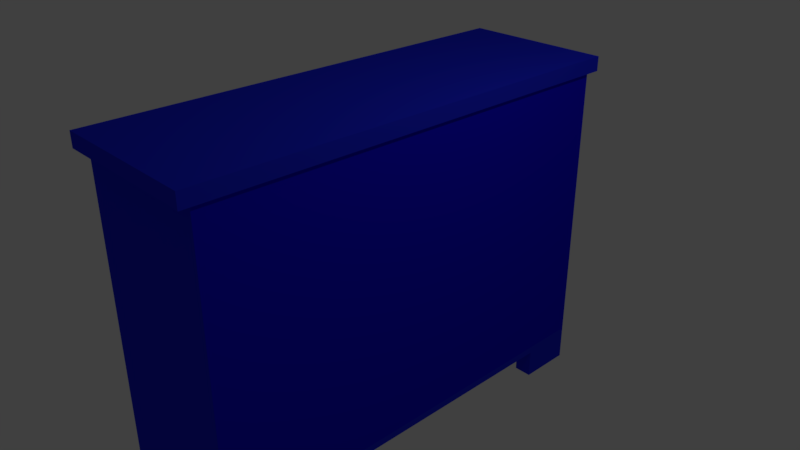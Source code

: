 # Source: Dresser.blend  (saved by Blender 2.78.0; exported with 4.5.12 LTS)
import bpy
from mathutils import Matrix  # noqa: F401  (used for matrix-valued properties, if any)

bpy.ops.wm.read_factory_settings(use_empty=True)
scene = bpy.context.scene
scene.name = 'Scene'

# ---- collections
col_collection_1 = bpy.data.collections.new('Collection 1'); scene.collection.children.link(col_collection_1)

# ---- materials (node trees are filled in below, after node groups)
mat_dresserfront = bpy.data.materials.new('DresserFront')
mat_dresserfront.alpha_threshold = 0.0
mat_dresserfront.use_transparent_shadow = False
mat_dresserfront.diffuse_color = (0.008703, 0.003225, 0.8, 1.0)
mat_dresserfront.roughness = 0.5
mat_dresserfront.line_color = (0.0, 0.0, 0.0, 1.0)
mat_dresserrest = bpy.data.materials.new('DresserRest')
mat_dresserrest.alpha_threshold = 0.0
mat_dresserrest.use_transparent_shadow = False
mat_dresserrest.diffuse_color = (0.01507, 0.02372, 0.8, 1.0)
mat_dresserrest.roughness = 0.5

# ---- material node trees

# ---- world
world_world = bpy.data.worlds.new('World'); scene.world = world_world
world_world.color = (0.05088, 0.05088, 0.05088)
world_world.use_sun_shadow = False
world_world.sun_shadow_jitter_overblur = 0.0
world_world.cycles.sampling_method = 'MANUAL'

# ---- cameras
cam_camera = bpy.data.cameras.new('Camera')
cam_camera.clip_end = 100.0
cam_camera.lens = 35.0
cam_camera.sensor_width = 32.0
cam_camera.sensor_height = 18.0
cam_camera.ortho_scale = 7.314
cam_camera.dof.focus_distance = 0.0
cam_camera.dof.aperture_fstop = 128.0

# ---- lights
light_lamp = bpy.data.lights.new('Lamp', 'POINT')
light_lamp.transmission_factor = 0.0
light_lamp.cutoff_distance = 30.0
light_lamp.energy = 100.0
light_lamp.shadow_buffer_clip_start = 1.001
light_lamp.shadow_soft_size = 0.1
light_lamp.shadow_maximum_resolution = 0.006
light_lamp.use_absolute_resolution = True

# ---- meshes
me_cube = bpy.data.meshes.new('Cube')
me_cube.from_pydata([(1.0, 1.0, -1.0), (1.0, -1.0, -1.0), (-1.0, -1.0, -1.0), (-1.0, 1.0, -1.0), (1.0, 1.0, 1.0), (1.0, -1.0, 1.0), (-1.0, -1.0, 1.0), (-1.0, 1.0, 1.0), (1.05, 1.05, 1.0), (1.05, -1.05, 1.0), (-1.05, 1.05, 1.0), (-1.05, -1.05, 1.0), (1.05, 1.05, 1.1), (1.05, -1.05, 1.1), (-1.05, 1.05, 1.1), (-1.05, -1.05, 1.1), (1.0, -5.96e-08, -1.0), (1.0, 1.0, 0.0), (1.0, -1.0, 0.0), (1.0, -5.364e-07, 1.0), (1.0, -2.98e-07, 0.0), (1.0, -0.5, -1.0), (1.0, 1.0, 0.5), (1.0, -1.0, 0.5), (1.0, -0.5, 1.0), (1.0, 0.5, -1.0), (1.0, 1.0, -0.5), (1.0, -1.0, -0.5), (1.0, 0.5, 1.0), (1.0, -0.5, 0.0), (1.0, 0.5, 0.0), (1.0, -1.788e-07, -0.5), (1.0, -4.172e-07, 0.5), (1.0, 0.5, 0.5), (1.0, 0.5, -0.5), (1.0, -0.5, -0.5), (1.0, -0.5, 0.5), (1.0, -0.75, -1.0), (1.0, 1.0, 0.75), (1.0, -1.0, 0.75), (1.0, -0.75, 1.0), (1.0, 0.25, -1.0), (1.0, 1.0, -0.25), (1.0, -1.0, -0.25), (1.0, 0.25, 1.0), (1.0, -0.75, 0.0), (1.0, 0.25, 0.0), (1.0, -1.192e-07, -0.75), (1.0, -3.576e-07, 0.25), (1.0, -0.25, -1.0), (1.0, 1.0, 0.25), (1.0, -1.0, 0.25), (1.0, -0.25, 1.0), (1.0, 0.75, -1.0), (1.0, 1.0, -0.75), (1.0, -1.0, -0.75), (1.0, 0.75, 1.0), (1.0, -0.25, 0.0), (1.0, 0.75, 0.0), (1.0, -2.384e-07, -0.25), (1.0, -4.768e-07, 0.75), (1.0, 0.25, 0.5), (1.0, 0.75, 0.5), (1.0, 0.5, 0.25), (1.0, 0.5, 0.75), (1.0, 0.25, -0.5), (1.0, 0.75, -0.5), (1.0, 0.5, -0.75), (1.0, 0.5, -0.25), (1.0, -0.75, -0.5), (1.0, -0.25, -0.5), (1.0, -0.5, -0.75), (1.0, -0.5, -0.25), (1.0, -0.75, 0.5), (1.0, -0.25, 0.5), (1.0, -0.5, 0.25), (1.0, -0.5, 0.75), (1.0, -0.25, 0.75), (1.0, -0.25, 0.25), (1.0, -0.75, 0.25), (1.0, -0.25, -0.25), (1.0, -0.25, -0.75), (1.0, -0.75, -0.75), (1.0, 0.75, -0.25), (1.0, 0.75, -0.75), (1.0, 0.25, -0.75), (1.0, 0.75, 0.75), (1.0, 0.75, 0.25), (1.0, 0.25, 0.25), (1.0, 0.25, 0.75), (1.0, 0.25, -0.25), (1.0, -0.75, -0.25), (1.0, -0.75, 0.75), (1.0, 1.0, 0.875), (1.0, -1.0, 0.875), (1.0, -0.875, 1.0), (1.0, 0.125, 1.0), (1.0, -0.375, 1.0), (1.0, 0.625, 1.0), (1.0, -4.47e-07, 0.625), (1.0, 0.125, 0.5), (1.0, 0.625, 0.5), (1.0, 0.5, 0.625), (1.0, -0.875, 0.5), (1.0, -0.375, 0.5), (1.0, -0.5, 0.625), (1.0, 1.0, 0.625), (1.0, -1.0, 0.625), (1.0, -0.625, 1.0), (1.0, 0.375, 1.0), (1.0, -0.125, 1.0), (1.0, 0.875, 1.0), (1.0, -5.066e-07, 0.875), (1.0, 0.375, 0.5), (1.0, 0.875, 0.5), (1.0, 0.5, 0.875), (1.0, -0.625, 0.5), (1.0, -0.125, 0.5), (1.0, -0.5, 0.875), (1.0, -0.375, 0.75), (1.0, -0.125, 0.75), (1.0, -0.25, 0.625), (1.0, -0.25, 0.875), (1.0, 0.625, 0.75), (1.0, 0.875, 0.75), (1.0, 0.75, 0.625), (1.0, 0.75, 0.875), (1.0, 0.125, 0.75), (1.0, 0.375, 0.75), (1.0, 0.25, 0.625), (1.0, 0.25, 0.875), (1.0, -0.875, 0.75), (1.0, -0.625, 0.75), (1.0, -0.75, 0.625), (1.0, -0.75, 0.875), (1.0, -0.625, 0.875), (1.0, -0.625, 0.625), (1.0, -0.875, 0.625), (1.0, 0.375, 0.875), (1.0, 0.375, 0.625), (1.0, 0.125, 0.625), (1.0, 0.875, 0.875), (1.0, 0.875, 0.625), (1.0, 0.625, 0.625), (1.0, -0.125, 0.875), (1.0, -0.125, 0.625), (1.0, -0.375, 0.625), (1.0, -0.375, 0.875), (1.0, 0.625, 0.875), (1.0, 0.125, 0.875), (1.0, -0.875, 0.875), (-0.5, 1.0, -1.05), (1.0, -1.0, -1.05), (1.0, 1.0, -1.05), (-1.0, 1.0, -1.05), (-1.0, -1.0, -1.05), (1.192e-07, 0.5, -1.05), (5.96e-08, 1.192e-07, -1.05), (1.0, -5.96e-08, -1.05), (-1.0, 2.98e-07, -1.05), (0.0, -1.0, -1.05), (1.788e-07, 1.0, -1.05), (-0.5, -1.0, -1.05), (-1.0, 0.5, -1.05), (0.5, 2.98e-08, -1.05), (1.0, 0.5, -1.05), (0.5, -1.0, -1.05), (-1.0, -0.5, -1.05), (0.5, 1.0, -1.05), (-0.5, 2.086e-07, -1.05), (1.0, -0.5, -1.05), (2.98e-08, -0.5, -1.05), (0.5, -0.5, -1.05), (0.5, 0.5, -1.05), (-0.5, 0.5, -1.05), (-0.5, -0.5, -1.05), (1.49e-07, 0.75, -1.05), (-0.75, 1.0, -1.05), (-0.75, -1.0, -1.05), (-1.0, 0.75, -1.05), (0.25, 7.451e-08, -1.05), (1.0, 0.25, -1.05), (0.25, -1.0, -1.05), (-1.0, -0.25, -1.05), (0.25, 1.0, -1.05), (-0.75, 2.533e-07, -1.05), (1.0, -0.75, -1.05), (4.47e-08, -0.25, -1.05), (8.941e-08, 0.25, -1.05), (-0.25, 1.0, -1.05), (-0.25, -1.0, -1.05), (-1.0, 0.25, -1.05), (0.75, -1.49e-08, -1.05), (1.0, 0.75, -1.05), (0.75, -1.0, -1.05), (-1.0, -0.75, -1.05), (0.75, 1.0, -1.05), (-0.25, 1.639e-07, -1.05), (1.0, -0.25, -1.05), (1.49e-08, -0.75, -1.05), (0.25, -0.5, -1.05), (0.75, -0.5, -1.05), (0.5, -0.25, -1.05), (0.5, -0.75, -1.05), (0.25, 0.5, -1.05), (0.75, 0.5, -1.05), (0.5, 0.75, -1.05), (0.5, 0.25, -1.05), (-0.75, 0.5, -1.05), (-0.25, 0.5, -1.05), (-0.5, 0.75, -1.05), (-0.5, 0.25, -1.05), (-0.75, -0.5, -1.05), (-0.25, -0.5, -1.05), (-0.5, -0.25, -1.05), (-0.5, -0.75, -1.05), (-0.25, -0.75, -1.05), (-0.25, -0.25, -1.05), (-0.75, -0.25, -1.05), (-0.25, 0.25, -1.05), (-0.25, 0.75, -1.05), (-0.75, 0.75, -1.05), (0.75, 0.25, -1.05), (0.75, 0.75, -1.05), (0.25, 0.75, -1.05), (0.75, -0.75, -1.05), (0.75, -0.25, -1.05), (0.25, -0.25, -1.05), (0.25, -0.75, -1.05), (0.25, 0.25, -1.05), (-0.75, 0.25, -1.05), (-0.75, -0.75, -1.05), (1.639e-07, 0.875, -1.05), (-0.875, 1.0, -1.05), (-0.875, -1.0, -1.05), (-1.0, 0.875, -1.05), (0.125, 9.686e-08, -1.05), (1.0, 0.125, -1.05), (0.125, -1.0, -1.05), (-1.0, -0.125, -1.05), (0.125, 1.0, -1.05), (-0.875, 2.757e-07, -1.05), (1.0, -0.875, -1.05), (5.215e-08, -0.125, -1.05), (1.043e-07, 0.375, -1.05), (-0.375, 1.0, -1.05), (-0.375, -1.0, -1.05), (-1.0, 0.375, -1.05), (0.625, 7.451e-09, -1.05), (1.0, 0.625, -1.05), (0.625, -1.0, -1.05), (-1.0, -0.625, -1.05), (0.625, 1.0, -1.05), (-0.375, 1.863e-07, -1.05), (1.0, -0.375, -1.05), (2.235e-08, -0.625, -1.05), (0.125, -0.5, -1.05), (0.625, -0.5, -1.05), (0.5, -0.125, -1.05), (0.5, -0.625, -1.05), (0.125, 0.5, -1.05), (0.625, 0.5, -1.05), (0.5, 0.875, -1.05), (0.5, 0.375, -1.05), (-0.875, 0.5, -1.05), (-0.375, 0.5, -1.05), (-0.5, 0.875, -1.05), (-0.5, 0.375, -1.05), (-0.875, -0.5, -1.05), (-0.375, -0.5, -1.05), (-0.5, -0.125, -1.05), (-0.5, -0.625, -1.05), (1.341e-07, 0.625, -1.05), (-0.625, 1.0, -1.05), (-0.625, -1.0, -1.05), (-1.0, 0.625, -1.05), (0.375, 5.215e-08, -1.05), (1.0, 0.375, -1.05), (0.375, -1.0, -1.05), (-1.0, -0.375, -1.05), (0.375, 1.0, -1.05), (-0.625, 2.31e-07, -1.05), (1.0, -0.625, -1.05), (3.725e-08, -0.375, -1.05), (7.451e-08, 0.125, -1.05), (-0.125, 1.0, -1.05), (-0.125, -1.0, -1.05), (-1.0, 0.125, -1.05), (0.875, -3.725e-08, -1.05), (1.0, 0.875, -1.05), (0.875, -1.0, -1.05), (-1.0, -0.875, -1.05), (0.875, 1.0, -1.05), (-0.125, 1.416e-07, -1.05), (1.0, -0.125, -1.05), (7.451e-09, -0.875, -1.05), (0.375, -0.5, -1.05), (0.875, -0.5, -1.05), (0.5, -0.375, -1.05), (0.5, -0.875, -1.05), (0.375, 0.5, -1.05), (0.875, 0.5, -1.05), (0.5, 0.625, -1.05), (0.5, 0.125, -1.05), (-0.625, 0.5, -1.05), (-0.125, 0.5, -1.05), (-0.5, 0.625, -1.05), (-0.5, 0.125, -1.05), (-0.625, -0.5, -1.05), (-0.125, -0.5, -1.05), (-0.5, -0.375, -1.05), (-0.5, -0.875, -1.05), (-0.375, -0.75, -1.05), (-0.125, -0.75, -1.05), (-0.25, -0.625, -1.05), (-0.25, -0.875, -1.05), (-0.375, -0.25, -1.05), (-0.125, -0.25, -1.05), (-0.25, -0.125, -1.05), (-0.25, -0.375, -1.05), (-0.875, -0.25, -1.05), (-0.625, -0.25, -1.05), (-0.75, -0.125, -1.05), (-0.75, -0.375, -1.05), (-0.375, 0.25, -1.05), (-0.125, 0.25, -1.05), (-0.25, 0.375, -1.05), (-0.25, 0.125, -1.05), (-0.375, 0.75, -1.05), (-0.125, 0.75, -1.05), (-0.25, 0.875, -1.05), (-0.25, 0.625, -1.05), (-0.875, 0.75, -1.05), (-0.625, 0.75, -1.05), (-0.75, 0.875, -1.05), (-0.75, 0.625, -1.05), (0.625, 0.25, -1.05), (0.875, 0.25, -1.05), (0.75, 0.375, -1.05), (0.75, 0.125, -1.05), (0.625, 0.75, -1.05), (0.875, 0.75, -1.05), (0.75, 0.875, -1.05), (0.75, 0.625, -1.05), (0.125, 0.75, -1.05), (0.375, 0.75, -1.05), (0.25, 0.875, -1.05), (0.25, 0.625, -1.05), (0.625, -0.75, -1.05), (0.875, -0.75, -1.05), (0.75, -0.625, -1.05), (0.75, -0.875, -1.05), (0.625, -0.25, -1.05), (0.875, -0.25, -1.05), (0.75, -0.125, -1.05), (0.75, -0.375, -1.05), (0.125, -0.25, -1.05), (0.375, -0.25, -1.05), (0.25, -0.125, -1.05), (0.25, -0.375, -1.05), (0.125, -0.75, -1.05), (0.375, -0.75, -1.05), (0.25, -0.625, -1.05), (0.25, -0.875, -1.05), (0.125, 0.25, -1.05), (0.375, 0.25, -1.05), (0.25, 0.375, -1.05), (0.25, 0.125, -1.05), (-0.875, 0.25, -1.05), (-0.625, 0.25, -1.05), (-0.75, 0.375, -1.05), (-0.75, 0.125, -1.05), (-0.875, -0.75, -1.05), (-0.625, -0.75, -1.05), (-0.75, -0.625, -1.05), (-0.75, -0.875, -1.05), (-0.625, -0.875, -1.05), (-0.625, -0.625, -1.05), (-0.875, -0.625, -1.05), (-0.625, 0.125, -1.05), (-0.625, 0.375, -1.05), (-0.875, 0.375, -1.05), (0.375, 0.125, -1.05), (0.375, 0.375, -1.05), (0.125, 0.375, -1.05), (0.375, -0.875, -1.05), (0.375, -0.625, -1.05), (0.125, -0.625, -1.05), (0.375, -0.375, -1.05), (0.375, -0.125, -1.05), (0.125, -0.125, -1.05), (0.875, -0.375, -1.05), (0.875, -0.125, -1.05), (0.625, -0.125, -1.05), (0.875, -0.625, -1.05), (0.625, -0.625, -1.05), (0.375, 0.625, -1.05), (0.375, 0.875, -1.05), (0.125, 0.875, -1.05), (0.875, 0.625, -1.05), (0.625, 0.875, -1.05), (0.875, 0.125, -1.05), (0.875, 0.375, -1.05), (0.625, 0.375, -1.05), (-0.625, 0.625, -1.05), (-0.625, 0.875, -1.05), (-0.125, 0.625, -1.05), (-0.125, 0.875, -1.05), (-0.375, 0.875, -1.05), (-0.125, 0.125, -1.05), (-0.125, 0.375, -1.05), (-0.375, 0.375, -1.05), (-0.625, -0.375, -1.05), (-0.625, -0.125, -1.05), (-0.875, -0.125, -1.05), (-0.125, -0.375, -1.05), (-0.125, -0.125, -1.05), (-0.375, -0.125, -1.05), (-0.125, -0.875, -1.05), (-0.125, -0.625, -1.05), (-0.375, -0.625, -1.05), (-0.375, -0.875, -1.05), (-0.375, -0.375, -1.05), (-0.875, -0.375, -1.05), (-0.375, 0.125, -1.05), (-0.375, 0.625, -1.05), (-0.875, 0.625, -1.05), (0.625, 0.125, -1.05), (0.625, 0.625, -1.05), (0.125, 0.625, -1.05), (0.625, -0.875, -1.05), (0.625, -0.375, -1.05), (0.125, -0.375, -1.05), (0.125, -0.875, -1.05), (0.125, 0.125, -1.05), (-0.875, 0.125, -1.05), (-0.875, 1.0, -1.25), (-1.0, 1.0, -1.25), (-0.875, -1.0, -1.25), (-1.0, -1.0, -1.25), (-1.0, 0.875, -1.25), (1.0, -0.875, -1.25), (1.0, -1.0, -1.25), (1.0, 0.875, -1.25), (1.0, 0.75, -1.25), (0.875, -1.0, -1.25), (0.75, -1.0, -1.25), (-1.0, -0.875, -1.25), (-1.0, -0.75, -1.25), (0.875, 1.0, -1.25), (0.75, 1.0, -1.25), (-0.875, 0.75, -1.25), (-1.0, 0.75, -1.25), (-0.75, 0.875, -1.25), (-0.75, 1.0, -1.25), (0.875, 0.75, -1.25), (0.75, 0.75, -1.25), (0.75, 0.875, -1.25), (0.875, -0.75, -1.25), (0.75, -0.75, -1.25), (0.75, -0.875, -1.25), (-0.875, -0.75, -1.25), (-0.75, -0.875, -1.25), (-0.75, -0.75, -1.25), (-0.75, -1.0, -1.25), (1.0, -0.75, -1.25), (1.0, 1.0, -1.25), (-0.75, 0.75, -1.25), (0.875, -0.875, -1.25), (0.875, 0.875, -1.25), (-0.875, 0.875, -1.25), (-0.875, -0.875, -1.25)], [], [(7, 6, 11, 10), (150, 95, 5, 94), (1, 55, 27, 43, 18, 51, 23, 107, 39, 94, 5, 6, 2), (2, 6, 7, 3), (4, 93, 38, 106, 22, 50, 17, 42, 26, 54, 0, 3, 7), (8, 10, 14, 12), (4, 7, 10, 8), (6, 5, 9, 11), (5, 95, 40, 108, 24, 97, 52, 110, 19, 96, 44, 109, 28, 98, 56, 111, 4, 8, 9), (12, 14, 15, 13), (11, 9, 13, 15), (9, 8, 12, 13), (10, 11, 15, 14), (91, 45, 18, 43), (90, 46, 20, 59), (149, 96, 19, 112), (88, 61, 100, 32, 48), (87, 62, 101, 33, 63), (148, 98, 28, 115), (85, 65, 31, 47), (84, 66, 34, 67), (83, 58, 30, 68), (82, 69, 27, 55), (81, 70, 35, 71), (80, 57, 29, 72), (79, 73, 103, 23, 51), (78, 74, 104, 36, 75), (147, 97, 24, 118), (146, 119, 76, 105), (145, 120, 77, 121), (144, 110, 52, 122), (57, 78, 75, 29), (20, 48, 78, 57), (48, 32, 117, 74, 78), (45, 79, 51, 18), (29, 75, 79, 45), (75, 36, 116, 73, 79), (70, 80, 72, 35), (31, 59, 80, 70), (59, 20, 57, 80), (49, 81, 71, 21), (16, 47, 81, 49), (47, 31, 70, 81), (37, 82, 55, 1), (21, 71, 82, 37), (71, 35, 69, 82), (66, 83, 68, 34), (26, 42, 83, 66), (42, 17, 58, 83), (53, 84, 67, 25), (0, 54, 84, 53), (54, 26, 66, 84), (41, 85, 47, 16), (25, 67, 85, 41), (67, 34, 65, 85), (143, 123, 64, 102), (142, 124, 86, 125), (141, 111, 56, 126), (58, 87, 63, 30), (17, 50, 87, 58), (50, 22, 114, 62, 87), (46, 88, 48, 20), (30, 63, 88, 46), (63, 33, 113, 61, 88), (140, 127, 60, 99), (139, 128, 89, 129), (138, 109, 44, 130), (65, 90, 59, 31), (34, 68, 90, 65), (68, 30, 46, 90), (69, 91, 43, 27), (35, 72, 91, 69), (72, 29, 45, 91), (137, 131, 39, 107), (136, 132, 92, 133), (135, 108, 40, 134), (132, 135, 134, 92), (76, 118, 135, 132), (118, 24, 108, 135), (116, 136, 133, 73), (36, 105, 136, 116), (105, 76, 132, 136), (103, 137, 107, 23), (73, 133, 137, 103), (133, 92, 131, 137), (128, 138, 130, 89), (64, 115, 138, 128), (115, 28, 109, 138), (113, 139, 129, 61), (33, 102, 139, 113), (102, 64, 128, 139), (100, 140, 99, 32), (61, 129, 140, 100), (129, 89, 127, 140), (124, 141, 126, 86), (38, 93, 141, 124), (93, 4, 111, 141), (114, 142, 125, 62), (22, 106, 142, 114), (106, 38, 124, 142), (101, 143, 102, 33), (62, 125, 143, 101), (125, 86, 123, 143), (120, 144, 122, 77), (60, 112, 144, 120), (112, 19, 110, 144), (117, 145, 121, 74), (32, 99, 145, 117), (99, 60, 120, 145), (104, 146, 105, 36), (74, 121, 146, 104), (121, 77, 119, 146), (119, 147, 118, 76), (77, 122, 147, 119), (122, 52, 97, 147), (123, 148, 115, 64), (86, 126, 148, 123), (126, 56, 98, 148), (127, 149, 112, 60), (89, 130, 149, 127), (130, 44, 96, 149), (131, 150, 94, 39), (92, 134, 150, 131), (134, 40, 95, 150), (233, 177, 454, 436), (3, 0, 153, 292, 196, 252, 168, 280, 184, 240, 161, 285, 189, 245, 151, 273, 177, 233, 154), (2, 3, 154, 235, 179, 275, 163, 247, 191, 287, 159, 239, 183, 279, 167, 251, 195, 291, 155), (1, 2, 155, 234, 178, 274, 162, 246, 190, 286, 160, 238, 182, 278, 166, 250, 194, 290, 152), (37, 1, 152, 242, 186, 282, 170, 254, 198, 294, 158, 237, 181, 277, 165, 249, 193, 289, 153, 0, 53, 25, 41, 16, 49, 21), (435, 241, 159, 287), (434, 236, 157, 284), (433, 238, 160, 295), (432, 256, 171, 283), (431, 257, 172, 298), (430, 250, 166, 299), (429, 260, 156, 272), (428, 261, 173, 302), (427, 248, 164, 303), (426, 264, 163, 275), (425, 265, 174, 306), (424, 253, 169, 307), (423, 268, 167, 279), (422, 269, 175, 310), (421, 246, 162, 311), (420, 312, 215, 271), (419, 313, 216, 314), (418, 286, 190, 315), (417, 316, 214, 270), (416, 317, 217, 318), (415, 309, 213, 319), (414, 320, 183, 239), (413, 321, 218, 322), (412, 308, 212, 323), (411, 324, 211, 267), (410, 325, 219, 326), (409, 293, 197, 327), (408, 328, 210, 266), (407, 329, 220, 330), (406, 305, 209, 331), (154, 233, 436, 437), (405, 333, 221, 334), (404, 304, 208, 335), (403, 336, 207, 263), (402, 337, 222, 338), (401, 288, 192, 339), (400, 340, 206, 262), (225, 349, 458, 459), (399, 301, 205, 343), (398, 344, 176, 232), (397, 345, 224, 346), (396, 300, 204, 347), (395, 348, 203, 259), (394, 349, 225, 350), (231, 375, 462, 463), (393, 352, 202, 258), (392, 353, 226, 354), (391, 297, 201, 355), (390, 356, 187, 243), (389, 357, 227, 358), (388, 296, 200, 359), (387, 360, 199, 255), (386, 361, 228, 362), (385, 278, 182, 363), (384, 364, 188, 244), (383, 365, 229, 366), (382, 276, 180, 367), (381, 368, 191, 247), (380, 369, 230, 370), (379, 281, 185, 371), (378, 372, 195, 251), (377, 373, 231, 374), (376, 274, 178, 375), (373, 376, 375, 231), (215, 311, 376, 373), (311, 162, 274, 376), (308, 377, 374, 212), (175, 271, 377, 308), (271, 215, 373, 377), (268, 378, 251, 167), (212, 374, 378, 268), (374, 231, 372, 378), (369, 379, 371, 230), (211, 307, 379, 369), (307, 169, 281, 379), (304, 380, 370, 208), (174, 267, 380, 304), (267, 211, 369, 380), (264, 381, 247, 163), (208, 370, 381, 264), (370, 230, 368, 381), (365, 382, 367, 229), (207, 303, 382, 365), (303, 164, 276, 382), (300, 383, 366, 204), (173, 263, 383, 300), (263, 207, 365, 383), (260, 384, 244, 156), (204, 366, 384, 260), (366, 229, 364, 384), (361, 385, 363, 228), (203, 299, 385, 361), (299, 166, 278, 385), (296, 386, 362, 200), (172, 259, 386, 296), (259, 203, 361, 386), (256, 387, 255, 171), (200, 362, 387, 256), (362, 228, 360, 387), (357, 388, 359, 227), (202, 298, 388, 357), (298, 172, 296, 388), (276, 389, 358, 180), (164, 258, 389, 276), (258, 202, 357, 389), (236, 390, 243, 157), (180, 358, 390, 236), (358, 227, 356, 390), (353, 391, 355, 226), (198, 254, 391, 353), (254, 170, 297, 391), (288, 392, 354, 192), (158, 294, 392, 288), (294, 198, 353, 392), (248, 393, 258, 164), (192, 354, 393, 248), (354, 226, 352, 393), (194, 351, 460, 446), (177, 334, 453, 454), (186, 242, 441, 465), (297, 394, 350, 201), (170, 282, 394, 297), (282, 186, 349, 394), (257, 395, 259, 172), (201, 350, 395, 257), (350, 225, 348, 395), (345, 396, 347, 224), (206, 302, 396, 345), (302, 173, 300, 396), (280, 397, 346, 184), (168, 262, 397, 280), (262, 206, 345, 397), (240, 398, 232, 161), (184, 346, 398, 240), (346, 224, 344, 398), (341, 399, 343, 223), (193, 249, 399, 341), (249, 165, 301, 399), (196, 292, 449, 450), (349, 186, 465, 458), (332, 179, 452, 451), (252, 400, 262, 168), (196, 342, 400, 252), (342, 223, 340, 400), (337, 401, 339, 222), (181, 237, 401, 337), (237, 158, 288, 401), (301, 402, 338, 205), (165, 277, 402, 301), (277, 181, 337, 402), (261, 403, 263, 173), (205, 338, 403, 261), (338, 222, 336, 403), (333, 404, 335, 221), (210, 306, 404, 333), (306, 174, 304, 404), (273, 405, 334, 177), (151, 266, 405, 273), (266, 210, 333, 405), (242, 152, 442, 441), (195, 372, 461, 448), (375, 178, 464, 462), (329, 406, 331, 220), (176, 272, 406, 329), (272, 156, 305, 406), (285, 407, 330, 189), (161, 232, 407, 285), (232, 176, 329, 407), (245, 408, 266, 151), (189, 330, 408, 245), (330, 220, 328, 408), (325, 409, 327, 219), (188, 284, 409, 325), (284, 157, 293, 409), (305, 410, 326, 209), (156, 244, 410, 305), (244, 188, 325, 410), (265, 411, 267, 174), (209, 326, 411, 265), (326, 219, 324, 411), (321, 412, 323, 218), (214, 310, 412, 321), (310, 175, 308, 412), (281, 413, 322, 185), (169, 270, 413, 281), (270, 214, 321, 413), (241, 414, 239, 159), (185, 322, 414, 241), (322, 218, 320, 414), (317, 415, 319, 217), (187, 283, 415, 317), (283, 171, 309, 415), (293, 416, 318, 197), (157, 243, 416, 293), (243, 187, 317, 416), (253, 417, 270, 169), (197, 318, 417, 253), (318, 217, 316, 417), (313, 418, 315, 216), (199, 295, 418, 313), (295, 160, 286, 418), (309, 419, 314, 213), (171, 255, 419, 309), (255, 199, 313, 419), (269, 420, 271, 175), (213, 314, 420, 269), (314, 216, 312, 420), (312, 421, 311, 215), (216, 315, 421, 312), (315, 190, 246, 421), (316, 422, 310, 214), (217, 319, 422, 316), (319, 213, 269, 422), (320, 423, 279, 183), (218, 323, 423, 320), (323, 212, 268, 423), (324, 424, 307, 211), (219, 327, 424, 324), (327, 197, 253, 424), (328, 425, 306, 210), (220, 331, 425, 328), (331, 209, 265, 425), (332, 426, 275, 179), (221, 335, 426, 332), (335, 208, 264, 426), (336, 427, 303, 207), (222, 339, 427, 336), (339, 192, 248, 427), (340, 428, 302, 206), (223, 343, 428, 340), (343, 205, 261, 428), (344, 429, 272, 176), (224, 347, 429, 344), (347, 204, 260, 429), (348, 430, 299, 203), (225, 351, 430, 348), (351, 194, 250, 430), (352, 431, 298, 202), (226, 355, 431, 352), (355, 201, 257, 431), (356, 432, 283, 187), (227, 359, 432, 356), (359, 200, 256, 432), (360, 433, 295, 199), (228, 363, 433, 360), (363, 182, 238, 433), (364, 434, 284, 188), (229, 367, 434, 364), (367, 180, 236, 434), (368, 435, 287, 191), (230, 371, 435, 368), (371, 185, 241, 435), (291, 195, 448, 447), (334, 221, 467, 453), (290, 194, 446, 445), (471, 438, 439, 447), (470, 451, 452, 440), (469, 455, 456, 457), (468, 445, 446, 460), (458, 468, 460, 459), (465, 441, 468, 458), (441, 442, 445, 468), (449, 469, 457, 450), (466, 443, 469, 449), (443, 444, 455, 469), (436, 470, 440, 437), (454, 453, 470, 436), (453, 467, 451, 470), (461, 471, 447, 448), (463, 462, 471, 461), (462, 464, 438, 471), (234, 155, 439, 438), (193, 341, 455, 444), (351, 225, 459, 460), (178, 234, 438, 464), (235, 154, 437, 440), (223, 342, 457, 456), (179, 235, 440, 452), (153, 289, 443, 466), (152, 290, 445, 442), (341, 223, 456, 455), (155, 291, 447, 439), (372, 231, 463, 461), (221, 332, 451, 467), (342, 196, 450, 457), (292, 153, 466, 449), (289, 193, 444, 443)])
me_cube.polygons.foreach_set('material_index', [1, 0, 1, 1, 1, 1, 1, 1, 1, 1, 1, 1, 1, 0, 0, 0, 0, 0, 0, 0, 0, 0, 0, 0, 0, 0, 0, 0, 0, 0, 0, 0, 0, 0, 0, 0, 0, 0, 0, 0, 0, 0, 0, 0, 0, 0, 0, 0, 0, 0, 0, 0, 0, 0, 0, 0, 0, 0, 0, 0, 0, 0, 0, 0, 0, 0, 0, 0, 0, 0, 0, 0, 0, 0, 0, 0, 0, 0, 0, 0, 0, 0, 0, 0, 0, 0, 0, 0, 0, 0, 0, 0, 0, 0, 0, 0, 0, 0, 0, 0, 0, 0, 0, 0, 0, 0, 0, 0, 0, 0, 0, 0, 0, 0, 0, 0, 0, 0, 0, 0, 0, 0, 0, 0, 1, 1, 1, 1, 1, 1, 1, 1, 1, 1, 1, 1, 1, 1, 1, 1, 1, 1, 1, 1, 1, 1, 1, 1, 1, 1, 1, 1, 1, 1, 1, 1, 1, 1, 1, 1, 1, 1, 1, 1, 1, 1, 1, 1, 1, 1, 1, 1, 1, 1, 1, 1, 1, 1, 1, 1, 1, 1, 1, 1, 1, 1, 1, 1, 1, 1, 1, 1, 1, 1, 1, 1, 1, 1, 1, 1, 1, 1, 1, 1, 1, 1, 1, 1, 1, 1, 1, 1, 1, 1, 1, 1, 1, 1, 1, 1, 1, 1, 1, 1, 1, 1, 1, 1, 1, 1, 1, 1, 1, 1, 1, 1, 1, 1, 1, 1, 1, 1, 1, 1, 1, 1, 1, 1, 1, 1, 1, 1, 1, 1, 1, 1, 1, 1, 1, 1, 1, 1, 1, 1, 1, 1, 1, 1, 1, 1, 1, 1, 1, 1, 1, 1, 1, 1, 1, 1, 1, 1, 1, 1, 1, 1, 1, 1, 1, 1, 1, 1, 1, 1, 1, 1, 1, 1, 1, 1, 1, 1, 1, 1, 1, 1, 1, 1, 1, 1, 1, 1, 1, 1, 1, 1, 1, 1, 1, 1, 1, 1, 1, 1, 1, 1, 1, 1, 1, 1, 1, 1, 1, 1, 1, 1, 1, 1, 1, 1, 1, 1, 1, 1, 1, 1, 1, 1, 1, 1, 1, 1, 1, 1, 1, 1, 1, 1, 1, 1, 1, 1, 1, 1, 1, 1, 1, 1, 1, 1, 1, 1, 1, 1, 1, 1, 1, 1, 1, 1, 1, 1, 1, 1, 1, 1, 1, 1, 1, 1, 1, 1, 1, 1, 1, 1, 1, 1, 1, 1, 1, 1, 1, 1, 1, 1, 1, 1, 1, 1, 1, 1, 1, 1, 1, 1])
_uv = me_cube.uv_layers.new(name='UVMap')
_uv.uv.foreach_set('vector', [0.0, 0.0, 0.0, 0.0, 0.0, 0.0, 0.0, 0.0, 0.1549, 0.597, 0.1534, 0.6292, 0.103, 0.6289, 0.1046, 0.5967, 0.0, 0.0, 0.0, 0.0, 0.0, 0.0, 0.0, 0.0, 0.0, 0.0, 0.0, 0.0, 0.0, 0.0, 0.0, 0.0, 0.0, 0.0, 0.0, 0.0, 0.0, 0.0, 0.0, 0.0, 0.0, 0.0, 0.0, 0.0, 0.0, 0.0, 0.0, 0.0, 0.0, 0.0, 0.0, 0.0, 0.0, 0.0, 0.0, 0.0, 0.0, 0.0, 0.0, 0.0, 0.0, 0.0, 0.0, 0.0, 0.0, 0.0, 0.0, 0.0, 0.0, 0.0, 0.0, 0.0, 0.0, 0.0, 0.0, 0.0, 0.0, 0.0, 0.0, 0.0, 0.0, 0.0, 0.0, 0.0, 0.0, 0.0, 0.0, 0.0, 0.0, 0.0, 0.0, 0.0, 0.0, 0.0, 0.0, 0.0, 0.0, 0.0, 0.0, 0.0, 0.0, 0.0, 0.0, 0.0, 0.0, 0.0, 0.0, 0.0, 0.0, 0.0, 0.0, 0.0, 0.0, 0.0, 0.0, 0.0, 0.0, 0.0, 0.0, 0.0, 0.0, 0.0, 0.0, 0.0, 0.0, 0.0, 0.0, 0.0, 0.0, 0.0, 0.0, 0.0, 0.0, 0.0, 0.0, 0.0, 0.0, 0.0, 0.0, 0.0, 0.0, 0.0, 0.0, 0.0, 0.0, 0.0, 0.0, 0.0, 0.0, 0.0, 0.0, 0.0, 0.0, 0.0, 0.0, 0.0, 0.0, 0.0, 0.0, 0.0, 0.0, 0.0, 0.0, 0.0, 0.0, 0.0, 0.0, 0.0, 0.0, 0.0, 0.2182, 0.3094, 0.2154, 0.3731, 0.1173, 0.3731, 0.1208, 0.3095, 0.5821, 0.3109, 0.5836, 0.3747, 0.4926, 0.374, 0.4919, 0.3102, 0.5432, 0.5987, 0.5441, 0.6308, 0.4963, 0.6306, 0.4959, 0.5984, 0.5853, 0.4385, 0.5875, 0.5024, 0.5409, 0.5027, 0.4944, 0.5019, 0.4934, 0.4379, 0.7751, 0.4394, 0.7789, 0.503, 0.7302, 0.5035, 0.682, 0.5029, 0.6789, 0.4391, 0.7357, 0.5992, 0.7376, 0.6313, 0.6886, 0.6313, 0.6869, 0.5991, 0.5801, 0.1834, 0.581, 0.2472, 0.4913, 0.2464, 0.4908, 0.1825, 0.766, 0.186, 0.7674, 0.2494, 0.6726, 0.2482, 0.6714, 0.1845, 0.7694, 0.3127, 0.772, 0.376, 0.6763, 0.3754, 0.6742, 0.3118, 0.2227, 0.1821, 0.2208, 0.2458, 0.1244, 0.246, 0.1282, 0.1825, 0.4023, 0.1821, 0.4023, 0.2459, 0.3127, 0.2457, 0.3134, 0.1819, 0.4022, 0.3097, 0.4019, 0.3735, 0.3102, 0.3732, 0.3116, 0.3094, 0.2125, 0.4369, 0.2095, 0.5007, 0.1601, 0.501, 0.1104, 0.5002, 0.1139, 0.4366, 0.4016, 0.4374, 0.4014, 0.5014, 0.3545, 0.5017, 0.3069, 0.501, 0.3086, 0.4371, 0.3527, 0.5978, 0.3521, 0.63, 0.303, 0.6298, 0.304, 0.5976, 0.3539, 0.5336, 0.3533, 0.5657, 0.305, 0.5655, 0.306, 0.5333, 0.4481, 0.534, 0.4483, 0.5661, 0.401, 0.5659, 0.4013, 0.5337, 0.4484, 0.5982, 0.4486, 0.6304, 0.4005, 0.6302, 0.4008, 0.598, 0.4019, 0.3735, 0.4016, 0.4374, 0.3086, 0.4371, 0.3102, 0.3732, 0.4926, 0.374, 0.4934, 0.4379, 0.4016, 0.4374, 0.4019, 0.3735, 0.4934, 0.4379, 0.4944, 0.5019, 0.448, 0.5022, 0.4014, 0.5014, 0.4016, 0.4374, 0.2154, 0.3731, 0.2125, 0.4369, 0.1139, 0.4366, 0.1173, 0.3731, 0.3102, 0.3732, 0.3086, 0.4371, 0.2125, 0.4369, 0.2154, 0.3731, 0.3086, 0.4371, 0.3069, 0.501, 0.2586, 0.5014, 0.2095, 0.5007, 0.2125, 0.4369, 0.4023, 0.2459, 0.4022, 0.3097, 0.3116, 0.3094, 0.3127, 0.2457, 0.4913, 0.2464, 0.4919, 0.3102, 0.4022, 0.3097, 0.4023, 0.2459, 0.4919, 0.3102, 0.4926, 0.374, 0.4019, 0.3735, 0.4022, 0.3097, 0.4022, 0.1182, 0.4023, 0.1821, 0.3134, 0.1819, 0.3135, 0.1181, 0.4905, 0.1187, 0.4908, 0.1825, 0.4023, 0.1821, 0.4022, 0.1182, 0.4908, 0.1825, 0.4913, 0.2464, 0.4023, 0.2459, 0.4023, 0.1821, 0.2233, 0.1184, 0.2227, 0.1821, 0.1282, 0.1825, 0.1323, 0.119, 0.3135, 0.1181, 0.3134, 0.1819, 0.2227, 0.1821, 0.2233, 0.1184, 0.3134, 0.1819, 0.3127, 0.2457, 0.2208, 0.2458, 0.2227, 0.1821, 0.7674, 0.2494, 0.7694, 0.3127, 0.6742, 0.3118, 0.6726, 0.2482, 0.866, 0.25, 0.8681, 0.3129, 0.7694, 0.3127, 0.7674, 0.2494, 0.8681, 0.3129, 0.8708, 0.376, 0.772, 0.376, 0.7694, 0.3127, 0.7653, 0.1223, 0.766, 0.186, 0.6714, 0.1845, 0.6707, 0.1207, 0.8644, 0.1243, 0.8648, 0.1871, 0.766, 0.186, 0.7653, 0.1223, 0.8648, 0.1871, 0.866, 0.25, 0.7674, 0.2494, 0.766, 0.186, 0.5796, 0.1195, 0.5801, 0.1834, 0.4908, 0.1825, 0.4905, 0.1187, 0.6707, 0.1207, 0.6714, 0.1845, 0.5801, 0.1834, 0.5796, 0.1195, 0.6714, 0.1845, 0.6726, 0.2482, 0.581, 0.2472, 0.5801, 0.1834, 0.7319, 0.5352, 0.7338, 0.5672, 0.6852, 0.5671, 0.6836, 0.535, 0.8306, 0.535, 0.8328, 0.5669, 0.783, 0.5671, 0.781, 0.5351, 0.835, 0.599, 0.8371, 0.6311, 0.7871, 0.6312, 0.7851, 0.5992, 0.772, 0.376, 0.7751, 0.4394, 0.6789, 0.4391, 0.6763, 0.3754, 0.8708, 0.376, 0.8742, 0.4392, 0.7751, 0.4394, 0.772, 0.376, 0.8742, 0.4392, 0.8782, 0.5025, 0.8285, 0.5034, 0.7789, 0.503, 0.7751, 0.4394, 0.5836, 0.3747, 0.5853, 0.4385, 0.4934, 0.4379, 0.4926, 0.374, 0.6763, 0.3754, 0.6789, 0.4391, 0.5853, 0.4385, 0.5836, 0.3747, 0.6789, 0.4391, 0.682, 0.5029, 0.6345, 0.5032, 0.5875, 0.5024, 0.5853, 0.4385, 0.5416, 0.5345, 0.5424, 0.5665, 0.4954, 0.5663, 0.4949, 0.5342, 0.6358, 0.5349, 0.6372, 0.5669, 0.5897, 0.5668, 0.5886, 0.5347, 0.6386, 0.599, 0.64, 0.6312, 0.5919, 0.631, 0.5908, 0.5989, 0.581, 0.2472, 0.5821, 0.3109, 0.4919, 0.3102, 0.4913, 0.2464, 0.6726, 0.2482, 0.6742, 0.3118, 0.5821, 0.3109, 0.581, 0.2472, 0.6742, 0.3118, 0.6763, 0.3754, 0.5836, 0.3747, 0.5821, 0.3109, 0.2208, 0.2458, 0.2182, 0.3094, 0.1208, 0.3095, 0.1244, 0.246, 0.3127, 0.2457, 0.3116, 0.3094, 0.2182, 0.3094, 0.2208, 0.2458, 0.3116, 0.3094, 0.3102, 0.3732, 0.2154, 0.3731, 0.2182, 0.3094, 0.1583, 0.5328, 0.1566, 0.5649, 0.1063, 0.5645, 0.1082, 0.5323, 0.2572, 0.5332, 0.2559, 0.5653, 0.2064, 0.5651, 0.208, 0.533, 0.2546, 0.5974, 0.2533, 0.6297, 0.2035, 0.6295, 0.2049, 0.5973, 0.2559, 0.5653, 0.2546, 0.5974, 0.2049, 0.5973, 0.2064, 0.5651, 0.305, 0.5655, 0.304, 0.5976, 0.2546, 0.5974, 0.2559, 0.5653, 0.304, 0.5976, 0.303, 0.6298, 0.2533, 0.6297, 0.2546, 0.5974, 0.2586, 0.5014, 0.2572, 0.5332, 0.208, 0.533, 0.2095, 0.5007, 0.3069, 0.501, 0.306, 0.5333, 0.2572, 0.5332, 0.2586, 0.5014, 0.306, 0.5333, 0.305, 0.5655, 0.2559, 0.5653, 0.2572, 0.5332, 0.1601, 0.501, 0.1583, 0.5328, 0.1082, 0.5323, 0.1104, 0.5002, 0.2095, 0.5007, 0.208, 0.533, 0.1583, 0.5328, 0.1601, 0.501, 0.208, 0.533, 0.2064, 0.5651, 0.1566, 0.5649, 0.1583, 0.5328, 0.6372, 0.5669, 0.6386, 0.599, 0.5908, 0.5989, 0.5897, 0.5668, 0.6852, 0.5671, 0.6869, 0.5991, 0.6386, 0.599, 0.6372, 0.5669, 0.6869, 0.5991, 0.6886, 0.6313, 0.64, 0.6312, 0.6386, 0.599, 0.6345, 0.5032, 0.6358, 0.5349, 0.5886, 0.5347, 0.5875, 0.5024, 0.682, 0.5029, 0.6836, 0.535, 0.6358, 0.5349, 0.6345, 0.5032, 0.6836, 0.535, 0.6852, 0.5671, 0.6372, 0.5669, 0.6358, 0.5349, 0.5409, 0.5027, 0.5416, 0.5345, 0.4949, 0.5342, 0.4944, 0.5019, 0.5875, 0.5024, 0.5886, 0.5347, 0.5416, 0.5345, 0.5409, 0.5027, 0.5886, 0.5347, 0.5897, 0.5668, 0.5424, 0.5665, 0.5416, 0.5345, 0.8328, 0.5669, 0.835, 0.599, 0.7851, 0.5992, 0.783, 0.5671, 0.8832, 0.5666, 0.8854, 0.5987, 0.835, 0.599, 0.8328, 0.5669, 0.8854, 0.5987, 0.8876, 0.6308, 0.8371, 0.6311, 0.835, 0.599, 0.8285, 0.5034, 0.8306, 0.535, 0.781, 0.5351, 0.7789, 0.503, 0.8782, 0.5025, 0.8809, 0.5345, 0.8306, 0.535, 0.8285, 0.5034, 0.8809, 0.5345, 0.8832, 0.5666, 0.8328, 0.5669, 0.8306, 0.535, 0.7302, 0.5035, 0.7319, 0.5352, 0.6836, 0.535, 0.682, 0.5029, 0.7789, 0.503, 0.781, 0.5351, 0.7319, 0.5352, 0.7302, 0.5035, 0.781, 0.5351, 0.783, 0.5671, 0.7338, 0.5672, 0.7319, 0.5352, 0.4483, 0.5661, 0.4484, 0.5982, 0.4008, 0.598, 0.401, 0.5659, 0.4954, 0.5663, 0.4959, 0.5984, 0.4484, 0.5982, 0.4483, 0.5661, 0.4959, 0.5984, 0.4963, 0.6306, 0.4486, 0.6304, 0.4484, 0.5982, 0.448, 0.5022, 0.4481, 0.534, 0.4013, 0.5337, 0.4014, 0.5014, 0.4944, 0.5019, 0.4949, 0.5342, 0.4481, 0.534, 0.448, 0.5022, 0.4949, 0.5342, 0.4954, 0.5663, 0.4483, 0.5661, 0.4481, 0.534, 0.3545, 0.5017, 0.3539, 0.5336, 0.306, 0.5333, 0.3069, 0.501, 0.4014, 0.5014, 0.4013, 0.5337, 0.3539, 0.5336, 0.3545, 0.5017, 0.4013, 0.5337, 0.401, 0.5659, 0.3533, 0.5657, 0.3539, 0.5336, 0.3533, 0.5657, 0.3527, 0.5978, 0.304, 0.5976, 0.305, 0.5655, 0.401, 0.5659, 0.4008, 0.598, 0.3527, 0.5978, 0.3533, 0.5657, 0.4008, 0.598, 0.4005, 0.6302, 0.3521, 0.63, 0.3527, 0.5978, 0.7338, 0.5672, 0.7357, 0.5992, 0.6869, 0.5991, 0.6852, 0.5671, 0.783, 0.5671, 0.7851, 0.5992, 0.7357, 0.5992, 0.7338, 0.5672, 0.7851, 0.5992, 0.7871, 0.6312, 0.7376, 0.6313, 0.7357, 0.5992, 0.5424, 0.5665, 0.5432, 0.5987, 0.4959, 0.5984, 0.4954, 0.5663, 0.5897, 0.5668, 0.5908, 0.5989, 0.5432, 0.5987, 0.5424, 0.5665, 0.5908, 0.5989, 0.5919, 0.631, 0.5441, 0.6308, 0.5432, 0.5987, 0.1566, 0.5649, 0.1549, 0.597, 0.1046, 0.5967, 0.1063, 0.5645, 0.2064, 0.5651, 0.2049, 0.5973, 0.1549, 0.597, 0.1566, 0.5649, 0.2049, 0.5973, 0.2035, 0.6295, 0.1534, 0.6292, 0.1549, 0.597, 0.0, 0.0, 0.0, 0.0, 0.0, 0.0, 0.0, 0.0, 0.0, 0.0, 0.0, 0.0, 0.0, 0.0, 0.0, 0.0, 0.0, 0.0, 0.0, 0.0, 0.0, 0.0, 0.0, 0.0, 0.0, 0.0, 0.0, 0.0, 0.0, 0.0, 0.0, 0.0, 0.0, 0.0, 0.0, 0.0, 0.0, 0.0, 0.0, 0.0, 0.0, 0.0, 0.0, 0.0, 0.0, 0.0, 0.0, 0.0, 0.0, 0.0, 0.0, 0.0, 0.0, 0.0, 0.0, 0.0, 0.0, 0.0, 0.0, 0.0, 0.0, 0.0, 0.0, 0.0, 0.0, 0.0, 0.0, 0.0, 0.0, 0.0, 0.0, 0.0, 0.0, 0.0, 0.0, 0.0, 0.0, 0.0, 0.0, 0.0, 0.0, 0.0, 0.0, 0.0, 0.0, 0.0, 0.0, 0.0, 0.0, 0.0, 0.0, 0.0, 0.0, 0.0, 0.0, 0.0, 0.0, 0.0, 0.0, 0.0, 0.0, 0.0, 0.0, 0.0, 0.0, 0.0, 0.0, 0.0, 0.0, 0.0, 0.0, 0.0, 0.0, 0.0, 0.0, 0.0, 0.0, 0.0, 0.0, 0.0, 0.0, 0.0, 0.0, 0.0, 0.0, 0.0, 0.0, 0.0, 0.0, 0.0, 0.0, 0.0, 0.0, 0.0, 0.0, 0.0, 0.0, 0.0, 0.0, 0.0, 0.0, 0.0, 0.0, 0.0, 0.0, 0.0, 0.0, 0.0, 0.0, 0.0, 0.0, 0.0, 0.0, 0.0, 0.0, 0.0, 0.0, 0.0, 0.0, 0.0, 0.0, 0.0, 0.0, 0.0, 0.0, 0.0, 0.0, 0.0, 0.0, 0.0, 0.0, 0.0, 0.0, 0.0, 0.0, 0.0, 0.0, 0.0, 0.0, 0.0, 0.0, 0.0, 0.0, 0.0, 0.0, 0.0, 0.0, 0.0, 0.0, 0.0, 0.0, 0.0, 0.0, 0.0, 0.0, 0.0, 0.0, 0.0, 0.0, 0.0, 0.0, 0.0, 0.0, 0.0, 0.0, 0.0, 0.0, 0.0, 0.0, 0.0, 0.0, 0.0, 0.0, 0.0, 0.0, 0.0, 0.0, 0.0, 0.0, 0.0, 0.0, 0.0, 0.0, 0.0, 0.0, 0.0, 0.0, 0.0, 0.0, 0.0, 0.0, 0.0, 0.0, 0.0, 0.0, 0.0, 0.0, 0.0, 0.0, 0.0, 0.0, 0.0, 0.0, 0.0, 0.0, 0.0, 0.0, 0.0, 0.0, 0.0, 0.0, 0.0, 0.0, 0.0, 0.0, 0.0, 0.0, 0.0, 0.0, 0.0, 0.0, 0.0, 0.0, 0.0, 0.0, 0.0, 0.0, 0.0, 0.0, 0.0, 0.0, 0.0, 0.0, 0.0, 0.0, 0.0, 0.0, 0.0, 0.0, 0.0, 0.0, 0.0, 0.0, 0.0, 0.0, 0.0, 0.0, 0.0, 0.0, 0.0, 0.0, 0.0, 0.0, 0.0, 0.0, 0.0, 0.0, 0.0, 0.0, 0.0, 0.0, 0.0, 0.0, 0.0, 0.0, 0.0, 0.0, 0.0, 0.0, 0.0, 0.0, 0.0, 0.0, 0.0, 0.0, 0.0, 0.0, 0.0, 0.0, 0.0, 0.0, 0.0, 0.0, 0.0, 0.0, 0.0, 0.0, 0.0, 0.0, 0.0, 0.0, 0.0, 0.0, 0.0, 0.0, 0.0, 0.0, 0.0, 0.0, 0.0, 0.0, 0.0, 0.0, 0.0, 0.0, 0.0, 0.0, 0.0, 0.0, 0.0, 0.0, 0.0, 0.0, 0.0, 0.0, 0.0, 0.0, 0.0, 0.0, 0.0, 0.0, 0.0, 0.0, 0.0, 0.0, 0.0, 0.0, 0.0, 0.0, 0.0, 0.0, 0.0, 0.0, 0.0, 0.0, 0.0, 0.0, 0.0, 0.0, 0.0, 0.0, 0.0, 0.0, 0.0, 0.0, 0.0, 0.0, 0.0, 0.0, 0.0, 0.0, 0.0, 0.0, 0.0, 0.0, 0.0, 0.0, 0.0, 0.0, 0.0, 0.0, 0.0, 0.0, 0.0, 0.0, 0.0, 0.0, 0.0, 0.0, 0.0, 0.0, 0.0, 0.0, 0.0, 0.0, 0.0, 0.0, 0.0, 0.0, 0.0, 0.0, 0.0, 0.0, 0.0, 0.0, 0.0, 0.0, 0.0, 0.0, 0.0, 0.0, 0.0, 0.0, 0.0, 0.0, 0.0, 0.0, 0.0, 0.0, 0.0, 0.0, 0.0, 0.0, 0.0, 0.0, 0.0, 0.0, 0.0, 0.0, 0.0, 0.0, 0.0, 0.0, 0.0, 0.0, 0.0, 0.0, 0.0, 0.0, 0.0, 0.0, 0.0, 0.0, 0.0, 0.0, 0.0, 0.0, 0.0, 0.0, 0.0, 0.0, 0.0, 0.0, 0.0, 0.0, 0.0, 0.0, 0.0, 0.0, 0.0, 0.0, 0.0, 0.0, 0.0, 0.0, 0.0, 0.0, 0.0, 0.0, 0.0, 0.0, 0.0, 0.0, 0.0, 0.0, 0.0, 0.0, 0.0, 0.0, 0.0, 0.0, 0.0, 0.0, 0.0, 0.0, 0.0, 0.0, 0.0, 0.0, 0.0, 0.0, 0.0, 0.0, 0.0, 0.0, 0.0, 0.0, 0.0, 0.0, 0.0, 0.0, 0.0, 0.0, 0.0, 0.0, 0.0, 0.0, 0.0, 0.0, 0.0, 0.0, 0.0, 0.0, 0.0, 0.0, 0.0, 0.0, 0.0, 0.0, 0.0, 0.0, 0.0, 0.0, 0.0, 0.0, 0.0, 0.0, 0.0, 0.0, 0.0, 0.0, 0.0, 0.0, 0.0, 0.0, 0.0, 0.0, 0.0, 0.0, 0.0, 0.0, 0.0, 0.0, 0.0, 0.0, 0.0, 0.0, 0.0, 0.0, 0.0, 0.0, 0.0, 0.0, 0.0, 0.0, 0.0, 0.0, 0.0, 0.0, 0.0, 0.0, 0.0, 0.0, 0.0, 0.0, 0.0, 0.0, 0.0, 0.0, 0.0, 0.0, 0.0, 0.0, 0.0, 0.0, 0.0, 0.0, 0.0, 0.0, 0.0, 0.0, 0.0, 0.0, 0.0, 0.0, 0.0, 0.0, 0.0, 0.0, 0.0, 0.0, 0.0, 0.0, 0.0, 0.0, 0.0, 0.0, 0.0, 0.0, 0.0, 0.0, 0.0, 0.0, 0.0, 0.0, 0.0, 0.0, 0.0, 0.0, 0.0, 0.0, 0.0, 0.0, 0.0, 0.0, 0.0, 0.0, 0.0, 0.0, 0.0, 0.0, 0.0, 0.0, 0.0, 0.0, 0.0, 0.0, 0.0, 0.0, 0.0, 0.0, 0.0, 0.0, 0.0, 0.0, 0.0, 0.0, 0.0, 0.0, 0.0, 0.0, 0.0, 0.0, 0.0, 0.0, 0.0, 0.0, 0.0, 0.0, 0.0, 0.0, 0.0, 0.0, 0.0, 0.0, 0.0, 0.0, 0.0, 0.0, 0.0, 0.0, 0.0, 0.0, 0.0, 0.0, 0.0, 0.0, 0.0, 0.0, 0.0, 0.0, 0.0, 0.0, 0.0, 0.0, 0.0, 0.0, 0.0, 0.0, 0.0, 0.0, 0.0, 0.0, 0.0, 0.0, 0.0, 0.0, 0.0, 0.0, 0.0, 0.0, 0.0, 0.0, 0.0, 0.0, 0.0, 0.0, 0.0, 0.0, 0.0, 0.0, 0.0, 0.0, 0.0, 0.0, 0.0, 0.0, 0.0, 0.0, 0.0, 0.0, 0.0, 0.0, 0.0, 0.0, 0.0, 0.0, 0.0, 0.0, 0.0, 0.0, 0.0, 0.0, 0.0, 0.0, 0.0, 0.0, 0.0, 0.0, 0.0, 0.0, 0.0, 0.0, 0.0, 0.0, 0.0, 0.0, 0.0, 0.0, 0.0, 0.0, 0.0, 0.0, 0.0, 0.0, 0.0, 0.0, 0.0, 0.0, 0.0, 0.0, 0.0, 0.0, 0.0, 0.0, 0.0, 0.0, 0.0, 0.0, 0.0, 0.0, 0.0, 0.0, 0.0, 0.0, 0.0, 0.0, 0.0, 0.0, 0.0, 0.0, 0.0, 0.0, 0.0, 0.0, 0.0, 0.0, 0.0, 0.0, 0.0, 0.0, 0.0, 0.0, 0.0, 0.0, 0.0, 0.0, 0.0, 0.0, 0.0, 0.0, 0.0, 0.0, 0.0, 0.0, 0.0, 0.0, 0.0, 0.0, 0.0, 0.0, 0.0, 0.0, 0.0, 0.0, 0.0, 0.0, 0.0, 0.0, 0.0, 0.0, 0.0, 0.0, 0.0, 0.0, 0.0, 0.0, 0.0, 0.0, 0.0, 0.0, 0.0, 0.0, 0.0, 0.0, 0.0, 0.0, 0.0, 0.0, 0.0, 0.0, 0.0, 0.0, 0.0, 0.0, 0.0, 0.0, 0.0, 0.0, 0.0, 0.0, 0.0, 0.0, 0.0, 0.0, 0.0, 0.0, 0.0, 0.0, 0.0, 0.0, 0.0, 0.0, 0.0, 0.0, 0.0, 0.0, 0.0, 0.0, 0.0, 0.0, 0.0, 0.0, 0.0, 0.0, 0.0, 0.0, 0.0, 0.0, 0.0, 0.0, 0.0, 0.0, 0.0, 0.0, 0.0, 0.0, 0.0, 0.0, 0.0, 0.0, 0.0, 0.0, 0.0, 0.0, 0.0, 0.0, 0.0, 0.0, 0.0, 0.0, 0.0, 0.0, 0.0, 0.0, 0.0, 0.0, 0.0, 0.0, 0.0, 0.0, 0.0, 0.0, 0.0, 0.0, 0.0, 0.0, 0.0, 0.0, 0.0, 0.0, 0.0, 0.0, 0.0, 0.0, 0.0, 0.0, 0.0, 0.0, 0.0, 0.0, 0.0, 0.0, 0.0, 0.0, 0.0, 0.0, 0.0, 0.0, 0.0, 0.0, 0.0, 0.0, 0.0, 0.0, 0.0, 0.0, 0.0, 0.0, 0.0, 0.0, 0.0, 0.0, 0.0, 0.0, 0.0, 0.0, 0.0, 0.0, 0.0, 0.0, 0.0, 0.0, 0.0, 0.0, 0.0, 0.0, 0.0, 0.0, 0.0, 0.0, 0.0, 0.0, 0.0, 0.0, 0.0, 0.0, 0.0, 0.0, 0.0, 0.0, 0.0, 0.0, 0.0, 0.0, 0.0, 0.0, 0.0, 0.0, 0.0, 0.0, 0.0, 0.0, 0.0, 0.0, 0.0, 0.0, 0.0, 0.0, 0.0, 0.0, 0.0, 0.0, 0.0, 0.0, 0.0, 0.0, 0.0, 0.0, 0.0, 0.0, 0.0, 0.0, 0.0, 0.0, 0.0, 0.0, 0.0, 0.0, 0.0, 0.0, 0.0, 0.0, 0.0, 0.0, 0.0, 0.0, 0.0, 0.0, 0.0, 0.0, 0.0, 0.0, 0.0, 0.0, 0.0, 0.0, 0.0, 0.0, 0.0, 0.0, 0.0, 0.0, 0.0, 0.0, 0.0, 0.0, 0.0, 0.0, 0.0, 0.0, 0.0, 0.0, 0.0, 0.0, 0.0, 0.0, 0.0, 0.0, 0.0, 0.0, 0.0, 0.0, 0.0, 0.0, 0.0, 0.0, 0.0, 0.0, 0.0, 0.0, 0.0, 0.0, 0.0, 0.0, 0.0, 0.0, 0.0, 0.0, 0.0, 0.0, 0.0, 0.0, 0.0, 0.0, 0.0, 0.0, 0.0, 0.0, 0.0, 0.0, 0.0, 0.0, 0.0, 0.0, 0.0, 0.0, 0.0, 0.0, 0.0, 0.0, 0.0, 0.0, 0.0, 0.0, 0.0, 0.0, 0.0, 0.0, 0.0, 0.0, 0.0, 0.0, 0.0, 0.0, 0.0, 0.0, 0.0, 0.0, 0.0, 0.0, 0.0, 0.0, 0.0, 0.0, 0.0, 0.0, 0.0, 0.0, 0.0, 0.0, 0.0, 0.0, 0.0, 0.0, 0.0, 0.0, 0.0, 0.0, 0.0, 0.0, 0.0, 0.0, 0.0, 0.0, 0.0, 0.0, 0.0, 0.0, 0.0, 0.0, 0.0, 0.0, 0.0, 0.0, 0.0, 0.0, 0.0, 0.0, 0.0, 0.0, 0.0, 0.0, 0.0, 0.0, 0.0, 0.0, 0.0, 0.0, 0.0, 0.0, 0.0, 0.0, 0.0, 0.0, 0.0, 0.0, 0.0, 0.0, 0.0, 0.0, 0.0, 0.0, 0.0, 0.0, 0.0, 0.0, 0.0, 0.0, 0.0, 0.0, 0.0, 0.0, 0.0, 0.0, 0.0, 0.0, 0.0, 0.0, 0.0, 0.0, 0.0, 0.0, 0.0, 0.0, 0.0, 0.0, 0.0, 0.0, 0.0, 0.0, 0.0, 0.0, 0.0, 0.0, 0.0, 0.0, 0.0, 0.0, 0.0, 0.0, 0.0, 0.0, 0.0, 0.0, 0.0, 0.0, 0.0, 0.0, 0.0, 0.0, 0.0, 0.0, 0.0, 0.0, 0.0, 0.0, 0.0, 0.0, 0.0, 0.0, 0.0, 0.0, 0.0, 0.0, 0.0, 0.0, 0.0, 0.0, 0.0, 0.0, 0.0, 0.0, 0.0, 0.0, 0.0, 0.0, 0.0, 0.0, 0.0, 0.0, 0.0, 0.0, 0.0, 0.0, 0.0, 0.0, 0.0, 0.0, 0.0, 0.0, 0.0, 0.0, 0.0, 0.0, 0.0, 0.0, 0.0, 0.0, 0.0, 0.0, 0.0, 0.0, 0.0, 0.0, 0.0, 0.0, 0.0, 0.0, 0.0, 0.0, 0.0, 0.0, 0.0, 0.0, 0.0, 0.0, 0.0, 0.0, 0.0, 0.0, 0.0, 0.0, 0.0, 0.0, 0.0, 0.0, 0.0, 0.0, 0.0, 0.0, 0.0, 0.0, 0.0, 0.0, 0.0, 0.0, 0.0, 0.0, 0.0, 0.0, 0.0, 0.0, 0.0, 0.0, 0.0, 0.0, 0.0, 0.0, 0.0, 0.0, 0.0, 0.0, 0.0, 0.0, 0.0, 0.0, 0.0, 0.0, 0.0, 0.0, 0.0, 0.0, 0.0, 0.0, 0.0, 0.0, 0.0, 0.0, 0.0, 0.0, 0.0, 0.0, 0.0, 0.0, 0.0, 0.0, 0.0, 0.0, 0.0, 0.0, 0.0, 0.0, 0.0, 0.0, 0.0, 0.0, 0.0, 0.0, 0.0, 0.0, 0.0, 0.0, 0.0, 0.0, 0.0, 0.0, 0.0, 0.0, 0.0, 0.0, 0.0, 0.0, 0.0, 0.0, 0.0, 0.0, 0.0, 0.0, 0.0, 0.0, 0.0, 0.0, 0.0, 0.0, 0.0, 0.0, 0.0, 0.0, 0.0, 0.0, 0.0, 0.0, 0.0, 0.0, 0.0, 0.0, 0.0, 0.0, 0.0, 0.0, 0.0, 0.0, 0.0, 0.0, 0.0, 0.0, 0.0, 0.0, 0.0, 0.0, 0.0, 0.0, 0.0, 0.0, 0.0, 0.0, 0.0, 0.0, 0.0, 0.0, 0.0, 0.0, 0.0, 0.0, 0.0, 0.0, 0.0, 0.0, 0.0, 0.0, 0.0, 0.0, 0.0, 0.0, 0.0, 0.0, 0.0, 0.0, 0.0, 0.0, 0.0, 0.0, 0.0, 0.0, 0.0, 0.0, 0.0, 0.0, 0.0, 0.0, 0.0, 0.0, 0.0, 0.0, 0.0, 0.0, 0.0, 0.0, 0.0, 0.0, 0.0, 0.0, 0.0, 0.0, 0.0, 0.0, 0.0, 0.0, 0.0, 0.0, 0.0, 0.0, 0.0, 0.0, 0.0, 0.0, 0.0, 0.0, 0.0, 0.0, 0.0, 0.0, 0.0, 0.0, 0.0, 0.0, 0.0, 0.0, 0.0, 0.0, 0.0, 0.0, 0.0, 0.0, 0.0, 0.0, 0.0, 0.0, 0.0, 0.0, 0.0, 0.0, 0.0, 0.0, 0.0, 0.0, 0.0, 0.0, 0.0, 0.0, 0.0, 0.0, 0.0, 0.0, 0.0, 0.0, 0.0, 0.0, 0.0, 0.0, 0.0, 0.0, 0.0, 0.0, 0.0, 0.0, 0.0, 0.0, 0.0, 0.0, 0.0, 0.0, 0.0, 0.0, 0.0, 0.0, 0.0, 0.0, 0.0, 0.0, 0.0, 0.0, 0.0, 0.0, 0.0, 0.0, 0.0, 0.0, 0.0, 0.0, 0.0, 0.0, 0.0, 0.0, 0.0, 0.0, 0.0, 0.0, 0.0, 0.0, 0.0, 0.0, 0.0, 0.0, 0.0, 0.0, 0.0, 0.0, 0.0, 0.0, 0.0, 0.0, 0.0, 0.0, 0.0, 0.0, 0.0, 0.0, 0.0, 0.0, 0.0, 0.0, 0.0, 0.0, 0.0, 0.0, 0.0, 0.0, 0.0, 0.0, 0.0, 0.0, 0.0, 0.0, 0.0, 0.0, 0.0, 0.0, 0.0, 0.0, 0.0, 0.0, 0.0, 0.0, 0.0, 0.0, 0.0, 0.0, 0.0, 0.0, 0.0, 0.0, 0.0, 0.0, 0.0, 0.0, 0.0, 0.0, 0.0, 0.0, 0.0, 0.0, 0.0, 0.0, 0.0, 0.0, 0.0, 0.0, 0.0, 0.0, 0.0, 0.0, 0.0, 0.0, 0.0, 0.0, 0.0, 0.0, 0.0, 0.0, 0.0, 0.0, 0.0, 0.0, 0.0, 0.0, 0.0, 0.0, 0.0, 0.0, 0.0, 0.0, 0.0, 0.0, 0.0, 0.0, 0.0, 0.0, 0.0, 0.0, 0.0, 0.0, 0.0, 0.0, 0.0, 0.0, 0.0, 0.0, 0.0, 0.0, 0.0, 0.0, 0.0, 0.0, 0.0, 0.0, 0.0, 0.0, 0.0, 0.0, 0.0, 0.0, 0.0, 0.0, 0.0, 0.0, 0.0, 0.0, 0.0, 0.0, 0.0, 0.0, 0.0, 0.0, 0.0, 0.0, 0.0, 0.0, 0.0, 0.0, 0.0, 0.0, 0.0, 0.0, 0.0, 0.0, 0.0, 0.0, 0.0, 0.0, 0.0, 0.0, 0.0, 0.0, 0.0, 0.0, 0.0, 0.0, 0.0, 0.0, 0.0, 0.0, 0.0, 0.0, 0.0, 0.0, 0.0, 0.0, 0.0, 0.0, 0.0, 0.0, 0.0, 0.0, 0.0, 0.0, 0.0, 0.0, 0.0, 0.0, 0.0, 0.0, 0.0, 0.0, 0.0, 0.0, 0.0, 0.0, 0.0, 0.0, 0.0, 0.0, 0.0, 0.0, 0.0, 0.0, 0.0, 0.0, 0.0, 0.0, 0.0, 0.0, 0.0, 0.0, 0.0, 0.0, 0.0, 0.0, 0.0, 0.0, 0.0, 0.0, 0.0, 0.0, 0.0, 0.0, 0.0, 0.0, 0.0, 0.0, 0.0, 0.0, 0.0, 0.0, 0.0, 0.0, 0.0, 0.0, 0.0, 0.0, 0.0, 0.0, 0.0, 0.0, 0.0, 0.0, 0.0, 0.0, 0.0, 0.0, 0.0, 0.0, 0.0, 0.0, 0.0, 0.0, 0.0, 0.0, 0.0, 0.0, 0.0, 0.0, 0.0, 0.0, 0.0, 0.0, 0.0, 0.0, 0.0, 0.0, 0.0, 0.0, 0.0, 0.0, 0.0, 0.0, 0.0, 0.0, 0.0, 0.0, 0.0, 0.0, 0.0, 0.0, 0.0, 0.0, 0.0, 0.0, 0.0, 0.0, 0.0, 0.0, 0.0, 0.0, 0.0, 0.0, 0.0, 0.0, 0.0, 0.0, 0.0, 0.0, 0.0, 0.0, 0.0, 0.0, 0.0, 0.0, 0.0, 0.0, 0.0, 0.0, 0.0, 0.0, 0.0, 0.0, 0.0, 0.0, 0.0, 0.0, 0.0, 0.0, 0.0, 0.0, 0.0, 0.0, 0.0, 0.0, 0.0, 0.0, 0.0, 0.0, 0.0, 0.0, 0.0, 0.0, 0.0, 0.0, 0.0, 0.0, 0.0, 0.0, 0.0, 0.0, 0.0, 0.0, 0.0, 0.0, 0.0, 0.0, 0.0, 0.0, 0.0, 0.0, 0.0, 0.0, 0.0, 0.0, 0.0, 0.0, 0.0, 0.0, 0.0, 0.0, 0.0, 0.0, 0.0, 0.0, 0.0, 0.0, 0.0, 0.0, 0.0, 0.0, 0.0, 0.0, 0.0, 0.0, 0.0, 0.0, 0.0, 0.0, 0.0, 0.0, 0.0, 0.0, 0.0, 0.0, 0.0, 0.0, 0.0, 0.0, 0.0, 0.0, 0.0, 0.0, 0.0, 0.0, 0.0, 0.0, 0.0, 0.0, 0.0, 0.0, 0.0, 0.0, 0.0, 0.0, 0.0, 0.0, 0.0, 0.0, 0.0, 0.0, 0.0, 0.0, 0.0, 0.0, 0.0, 0.0, 0.0, 0.0, 0.0, 0.0, 0.0, 0.0, 0.0, 0.0, 0.0, 0.0, 0.0, 0.0, 0.0, 0.0, 0.0, 0.0, 0.0, 0.0, 0.0, 0.0, 0.0, 0.0, 0.0, 0.0, 0.0, 0.0, 0.0, 0.0, 0.0, 0.0, 0.0, 0.0, 0.0, 0.0, 0.0, 0.0, 0.0, 0.0, 0.0, 0.0, 0.0, 0.0, 0.0, 0.0, 0.0, 0.0, 0.0, 0.0, 0.0, 0.0, 0.0, 0.0, 0.0, 0.0, 0.0, 0.0, 0.0, 0.0, 0.0, 0.0, 0.0, 0.0, 0.0, 0.0, 0.0, 0.0, 0.0, 0.0, 0.0, 0.0, 0.0, 0.0, 0.0, 0.0, 0.0, 0.0, 0.0, 0.0, 0.0, 0.0, 0.0, 0.0, 0.0, 0.0, 0.0, 0.0, 0.0, 0.0, 0.0, 0.0, 0.0, 0.0, 0.0, 0.0, 0.0, 0.0, 0.0, 0.0, 0.0, 0.0, 0.0, 0.0, 0.0, 0.0, 0.0, 0.0, 0.0, 0.0, 0.0, 0.0, 0.0, 0.0, 0.0, 0.0, 0.0, 0.0, 0.0, 0.0, 0.0, 0.0, 0.0, 0.0, 0.0, 0.0, 0.0, 0.0, 0.0, 0.0, 0.0, 0.0, 0.0, 0.0, 0.0, 0.0, 0.0, 0.0, 0.0, 0.0, 0.0, 0.0, 0.0, 0.0, 0.0, 0.0, 0.0, 0.0, 0.0, 0.0, 0.0, 0.0, 0.0, 0.0, 0.0, 0.0, 0.0, 0.0, 0.0, 0.0, 0.0, 0.0, 0.0, 0.0, 0.0, 0.0, 0.0, 0.0, 0.0, 0.0, 0.0, 0.0, 0.0, 0.0, 0.0, 0.0, 0.0, 0.0, 0.0, 0.0, 0.0, 0.0, 0.0, 0.0, 0.0, 0.0, 0.0, 0.0, 0.0, 0.0, 0.0, 0.0, 0.0, 0.0, 0.0, 0.0, 0.0, 0.0, 0.0, 0.0, 0.0, 0.0, 0.0, 0.0, 0.0, 0.0, 0.0, 0.0, 0.0, 0.0, 0.0, 0.0, 0.0, 0.0, 0.0, 0.0, 0.0, 0.0, 0.0, 0.0, 0.0, 0.0, 0.0, 0.0, 0.0, 0.0, 0.0, 0.0, 0.0, 0.0, 0.0, 0.0, 0.0, 0.0, 0.0, 0.0, 0.0, 0.0, 0.0, 0.0, 0.0, 0.0, 0.0, 0.0, 0.0, 0.0, 0.0, 0.0, 0.0, 0.0, 0.0, 0.0, 0.0, 0.0, 0.0, 0.0, 0.0, 0.0, 0.0, 0.0, 0.0, 0.0, 0.0, 0.0, 0.0, 0.0, 0.0, 0.0, 0.0, 0.0, 0.0, 0.0, 0.0, 0.0, 0.0, 0.0, 0.0, 0.0, 0.0, 0.0, 0.0, 0.0, 0.0, 0.0, 0.0, 0.0, 0.0, 0.0, 0.0, 0.0, 0.0, 0.0, 0.0, 0.0, 0.0, 0.0, 0.0, 0.0, 0.0, 0.0, 0.0, 0.0, 0.0, 0.0, 0.0, 0.0, 0.0, 0.0, 0.0, 0.0, 0.0, 0.0, 0.0, 0.0, 0.0, 0.0, 0.0, 0.0, 0.0, 0.0, 0.0, 0.0, 0.0, 0.0, 0.0, 0.0, 0.0, 0.0, 0.0, 0.0, 0.0, 0.0, 0.0, 0.0, 0.0, 0.0, 0.0, 0.0, 0.0, 0.0, 0.0, 0.0, 0.0, 0.0, 0.0, 0.0, 0.0, 0.0, 0.0, 0.0, 0.0, 0.0, 0.0, 0.0, 0.0, 0.0, 0.0, 0.0, 0.0, 0.0, 0.0, 0.0, 0.0, 0.0, 0.0, 0.0, 0.0, 0.0, 0.0, 0.0, 0.0, 0.0, 0.0, 0.0, 0.0, 0.0, 0.0, 0.0, 0.0, 0.0, 0.0, 0.0, 0.0, 0.0, 0.0, 0.0, 0.0, 0.0, 0.0, 0.0, 0.0, 0.0, 0.0, 0.0, 0.0, 0.0, 0.0, 0.0, 0.0, 0.0, 0.0, 0.0, 0.0, 0.0, 0.0, 0.0, 0.0, 0.0, 0.0, 0.0, 0.0, 0.0, 0.0, 0.0, 0.0, 0.0, 0.0, 0.0, 0.0, 0.0, 0.0, 0.0, 0.0, 0.0, 0.0, 0.0, 0.0, 0.0, 0.0, 0.0, 0.0, 0.0, 0.0, 0.0, 0.0, 0.0, 0.0, 0.0, 0.0, 0.0, 0.0, 0.0, 0.0, 0.0, 0.0, 0.0, 0.0, 0.0, 0.0, 0.0, 0.0, 0.0, 0.0, 0.0, 0.0, 0.0, 0.0, 0.0, 0.0, 0.0, 0.0, 0.0, 0.0, 0.0, 0.0, 0.0, 0.0, 0.0, 0.0, 0.0, 0.0, 0.0, 0.0, 0.0, 0.0, 0.0, 0.0, 0.0, 0.0, 0.0, 0.0])
me_cube.materials.append(mat_dresserfront)
me_cube.materials.append(mat_dresserrest)
me_cube.use_remesh_preserve_volume = False
me_cube.use_remesh_preserve_attributes = False
me_cube.use_mirror_vertex_groups = False
me_cube.update()

# ---- objects
ob_dresser = bpy.data.objects.new('Dresser', me_cube)
ob_lamp = bpy.data.objects.new('Lamp', light_lamp)
ob_camera = bpy.data.objects.new('Camera', cam_camera)

# ---- transforms, parenting, visibility, modifiers, constraints
ob_dresser.location = (0.0, 0.0, 0.0)
ob_dresser.scale = (1.0, 3.0, 2.0)
ob_dresser.lock_rotations_4d = False
ob_dresser.empty_display_type = 'ARROWS'
ob_dresser.lineart.crease_threshold = 0.0
ob_lamp.location = (4.076, 1.005, 5.904)
ob_lamp.rotation_euler = (0.6503, 0.05522, 1.866)
ob_lamp.lock_rotations_4d = False
ob_lamp.empty_display_type = 'ARROWS'
ob_lamp.color = (0.0, 0.0, 0.0, 0.0)
ob_lamp.lineart.crease_threshold = 0.0
ob_camera.location = (7.481, -6.508, 5.344)
ob_camera.rotation_euler = (1.109, 0.0, 0.8149)
ob_camera.lock_rotations_4d = False
ob_camera.empty_display_type = 'ARROWS'
ob_camera.color = (0.0, 0.0, 0.0, 0.0)
ob_camera.display_type = 'WIRE'
ob_camera.lineart.crease_threshold = 0.0

# ---- collection membership
col_collection_1.objects.link(ob_dresser)
col_collection_1.objects.link(ob_lamp)
col_collection_1.objects.link(ob_camera)

# ---- scene / render settings (as saved in the file)
scene.camera = ob_camera
scene.frame_start = 1; scene.frame_end = 250; scene.frame_set(1)
scene.render.engine = 'BLENDER_EEVEE_NEXT'
scene.render.resolution_percentage = 50
scene.render.dither_intensity = 0.0
scene.cycles.use_denoising = False
scene.cycles.samples = 128
scene.cycles.sampling_pattern = 'TABULATED_SOBOL'
scene.cycles.light_sampling_threshold = 0.0
scene.cycles.use_adaptive_sampling = False
scene.cycles.use_light_tree = False
scene.cycles.blur_glossy = 0.0
scene.cycles.sample_clamp_indirect = 0.0
scene.view_settings.view_transform = 'Standard'
bpy.context.view_layer.update()

